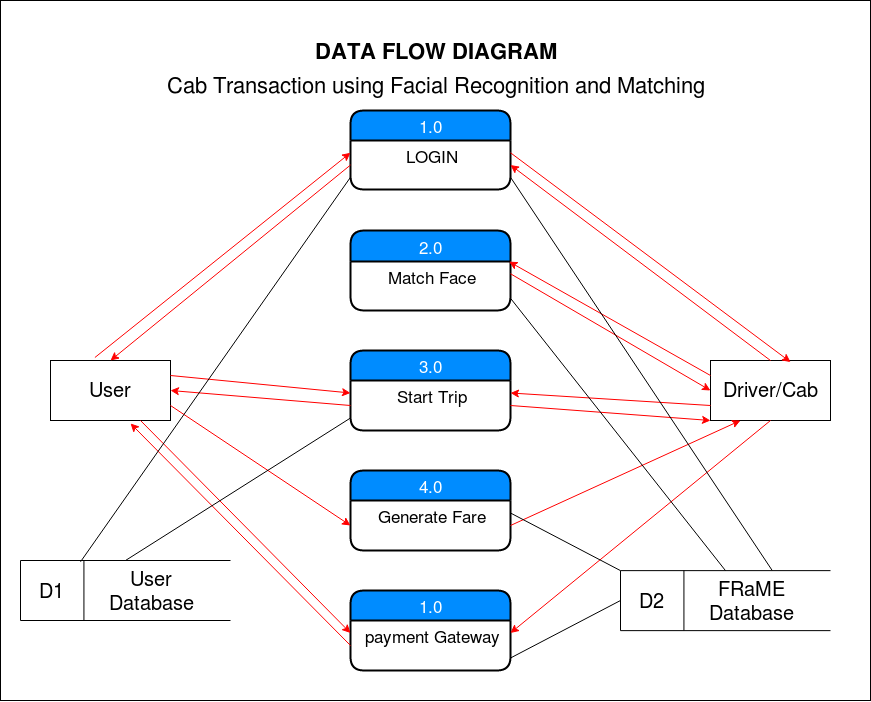

The diagram above was exported from draw.io. Its source (the exported page's mxGraphModel, read from the mxfile embedded in the PNG):
<mxGraphModel dx="2022" dy="1225" grid="1" gridSize="10" guides="1" tooltips="1" connect="1" arrows="1" fold="1" page="1" pageScale="1" pageWidth="850" pageHeight="1100" math="0" shadow="0">
  <root>
    <mxCell id="0" />
    <mxCell id="1" parent="0" />
    <mxCell id="Cszs_tbljX6Kz5kMIebH-1" value="" style="rounded=0;whiteSpace=wrap;html=1;" vertex="1" parent="1">
      <mxGeometry x="-110" y="50" width="870" height="700" as="geometry" />
    </mxCell>
    <mxCell id="6a5d889618719715-1" value="1.0" style="swimlane;childLayout=stackLayout;horizontal=1;startSize=30;horizontalStack=0;fillColor=#008cff;fontColor=#FFFFFF;rounded=1;fontSize=17;fontStyle=0;strokeWidth=2;resizeParent=0;resizeLast=1;shadow=0;dashed=0;align=center;" parent="1" vertex="1">
      <mxGeometry x="240" y="160" width="160" height="79" as="geometry" />
    </mxCell>
    <mxCell id="6a5d889618719715-2" value="LOGIN" style="align=center;strokeColor=none;fillColor=none;spacingLeft=4;fontSize=17;verticalAlign=top;resizable=0;rotatable=0;part=1;" parent="6a5d889618719715-1" vertex="1">
      <mxGeometry y="30" width="160" height="49" as="geometry" />
    </mxCell>
    <mxCell id="6a5d889618719715-3" value="2.0" style="swimlane;childLayout=stackLayout;horizontal=1;startSize=31;horizontalStack=0;fillColor=#008cff;fontColor=#FFFFFF;rounded=1;fontSize=17;fontStyle=0;strokeWidth=2;resizeParent=0;resizeLast=1;shadow=0;dashed=0;align=center;" parent="1" vertex="1">
      <mxGeometry x="240" y="280" width="160" height="80" as="geometry" />
    </mxCell>
    <mxCell id="6a5d889618719715-4" value="Match Face" style="align=center;strokeColor=none;fillColor=none;spacingLeft=4;fontSize=17;verticalAlign=top;resizable=0;rotatable=0;part=1;" parent="6a5d889618719715-3" vertex="1">
      <mxGeometry y="31" width="160" height="49" as="geometry" />
    </mxCell>
    <mxCell id="6a5d889618719715-5" value="3.0" style="swimlane;childLayout=stackLayout;horizontal=1;startSize=30;horizontalStack=0;fillColor=#008cff;fontColor=#FFFFFF;rounded=1;fontSize=17;fontStyle=0;strokeWidth=2;resizeParent=0;resizeLast=1;shadow=0;dashed=0;align=center;" parent="1" vertex="1">
      <mxGeometry x="240" y="400" width="160" height="80" as="geometry" />
    </mxCell>
    <mxCell id="6a5d889618719715-6" value="Start Trip" style="align=center;strokeColor=none;fillColor=none;spacingLeft=4;fontSize=17;verticalAlign=top;resizable=0;rotatable=0;part=1;" parent="6a5d889618719715-5" vertex="1">
      <mxGeometry y="30" width="160" height="50" as="geometry" />
    </mxCell>
    <mxCell id="6a5d889618719715-7" value="4.0" style="swimlane;childLayout=stackLayout;horizontal=1;startSize=30;horizontalStack=0;fillColor=#008cff;fontColor=#FFFFFF;rounded=1;fontSize=17;fontStyle=0;strokeWidth=2;resizeParent=0;resizeLast=1;shadow=0;dashed=0;align=center;" parent="1" vertex="1">
      <mxGeometry x="240" y="520" width="160" height="80" as="geometry" />
    </mxCell>
    <mxCell id="6a5d889618719715-8" value="Generate Fare" style="align=center;strokeColor=none;fillColor=none;spacingLeft=4;fontSize=17;verticalAlign=top;resizable=0;rotatable=0;part=1;" parent="6a5d889618719715-7" vertex="1">
      <mxGeometry y="30" width="160" height="50" as="geometry" />
    </mxCell>
    <mxCell id="6a5d889618719715-9" value="1.0" style="swimlane;childLayout=stackLayout;horizontal=1;startSize=30;horizontalStack=0;fillColor=#008cff;fontColor=#FFFFFF;rounded=1;fontSize=17;fontStyle=0;strokeWidth=2;resizeParent=0;resizeLast=1;shadow=0;dashed=0;align=center;" parent="1" vertex="1">
      <mxGeometry x="240" y="640" width="160" height="80" as="geometry" />
    </mxCell>
    <mxCell id="6a5d889618719715-10" value="payment Gateway" style="align=center;strokeColor=none;fillColor=none;spacingLeft=4;fontSize=17;verticalAlign=top;resizable=0;rotatable=0;part=1;" parent="6a5d889618719715-9" vertex="1">
      <mxGeometry y="30" width="160" height="50" as="geometry" />
    </mxCell>
    <mxCell id="6a5d889618719715-11" value="User" style="rounded=0;whiteSpace=wrap;html=1;fontSize=20;fontColor=#000000;align=center;" parent="1" vertex="1">
      <mxGeometry x="-60" y="410" width="120" height="60" as="geometry" />
    </mxCell>
    <mxCell id="6a5d889618719715-12" value="Driver/Cab" style="rounded=0;whiteSpace=wrap;html=1;fontSize=20;fontColor=#000000;align=center;" parent="1" vertex="1">
      <mxGeometry x="600" y="410" width="120" height="60" as="geometry" />
    </mxCell>
    <mxCell id="6a5d889618719715-14" style="edgeStyle=none;rounded=0;html=1;exitX=0;exitY=0.5;entryX=0.5;entryY=0;jettySize=auto;orthogonalLoop=1;strokeColor=#FF0000;fontSize=20;fontColor=#000000;" parent="1" source="6a5d889618719715-2" target="6a5d889618719715-11" edge="1">
      <mxGeometry relative="1" as="geometry" />
    </mxCell>
    <mxCell id="6a5d889618719715-15" style="edgeStyle=none;rounded=0;html=1;exitX=1;exitY=0.25;entryX=0.667;entryY=0.026;entryPerimeter=0;jettySize=auto;orthogonalLoop=1;strokeColor=#FF0000;fontSize=20;fontColor=#000000;" parent="1" source="6a5d889618719715-2" target="6a5d889618719715-12" edge="1">
      <mxGeometry relative="1" as="geometry" />
    </mxCell>
    <mxCell id="6a5d889618719715-13" value="" style="edgeStyle=none;rounded=0;html=1;entryX=0;entryY=0.25;jettySize=auto;orthogonalLoop=1;strokeColor=#FF0000;fontSize=20;fontColor=#000000;exitX=0.37;exitY=-0.05;exitPerimeter=0;labelPosition=center;verticalLabelPosition=middle;align=center;verticalAlign=middle;labelBorderColor=none;" parent="1" source="6a5d889618719715-11" target="6a5d889618719715-2" edge="1">
      <mxGeometry x="-0.193" y="44" relative="1" as="geometry">
        <mxPoint x="-20" y="370" as="sourcePoint" />
        <mxPoint y="-1" as="offset" />
      </mxGeometry>
    </mxCell>
    <mxCell id="6a5d889618719715-16" style="edgeStyle=none;rounded=0;html=1;exitX=0.5;exitY=0;entryX=1;entryY=0.5;jettySize=auto;orthogonalLoop=1;strokeColor=#FF0000;fontSize=20;fontColor=#000000;" parent="1" source="6a5d889618719715-12" target="6a5d889618719715-2" edge="1">
      <mxGeometry relative="1" as="geometry" />
    </mxCell>
    <mxCell id="6a5d889618719715-17" style="edgeStyle=none;rounded=0;html=1;exitX=0;exitY=0.25;entryX=0.991;entryY=0.003;entryPerimeter=0;jettySize=auto;orthogonalLoop=1;strokeColor=#FF0000;fontSize=20;fontColor=#000000;" parent="1" source="6a5d889618719715-12" target="6a5d889618719715-4" edge="1">
      <mxGeometry relative="1" as="geometry" />
    </mxCell>
    <mxCell id="6a5d889618719715-18" style="edgeStyle=none;rounded=0;html=1;exitX=1;exitY=0.25;entryX=0;entryY=0.5;jettySize=auto;orthogonalLoop=1;strokeColor=#FF0000;fontSize=20;fontColor=#000000;" parent="1" source="6a5d889618719715-4" target="6a5d889618719715-12" edge="1">
      <mxGeometry relative="1" as="geometry" />
    </mxCell>
    <mxCell id="6a5d889618719715-19" style="edgeStyle=none;rounded=0;html=1;exitX=0;exitY=0.75;entryX=1;entryY=0.25;jettySize=auto;orthogonalLoop=1;strokeColor=#FF0000;fontSize=20;fontColor=#000000;" parent="1" source="6a5d889618719715-12" target="6a5d889618719715-6" edge="1">
      <mxGeometry relative="1" as="geometry" />
    </mxCell>
    <mxCell id="6a5d889618719715-20" style="edgeStyle=none;rounded=0;html=1;exitX=1;exitY=0.5;jettySize=auto;orthogonalLoop=1;strokeColor=#FF0000;fontSize=20;fontColor=#000000;" parent="1" source="6a5d889618719715-6" edge="1">
      <mxGeometry relative="1" as="geometry">
        <mxPoint x="600" y="470" as="targetPoint" />
      </mxGeometry>
    </mxCell>
    <mxCell id="6a5d889618719715-21" style="edgeStyle=none;rounded=0;html=1;exitX=1;exitY=0.5;entryX=0.25;entryY=1;jettySize=auto;orthogonalLoop=1;strokeColor=#FF0000;fontSize=20;fontColor=#000000;" parent="1" source="6a5d889618719715-8" target="6a5d889618719715-12" edge="1">
      <mxGeometry relative="1" as="geometry" />
    </mxCell>
    <mxCell id="6a5d889618719715-22" style="edgeStyle=none;rounded=0;html=1;exitX=0.5;exitY=1;entryX=1;entryY=0.25;jettySize=auto;orthogonalLoop=1;strokeColor=#FF0000;fontSize=20;fontColor=#000000;" parent="1" source="6a5d889618719715-12" target="6a5d889618719715-10" edge="1">
      <mxGeometry relative="1" as="geometry" />
    </mxCell>
    <mxCell id="6a5d889618719715-23" style="edgeStyle=none;rounded=0;html=1;exitX=0.75;exitY=1;entryX=0;entryY=0.25;jettySize=auto;orthogonalLoop=1;strokeColor=#FF0000;fontSize=20;fontColor=#000000;" parent="1" source="6a5d889618719715-11" target="6a5d889618719715-10" edge="1">
      <mxGeometry relative="1" as="geometry" />
    </mxCell>
    <mxCell id="6a5d889618719715-25" style="edgeStyle=none;rounded=0;html=1;exitX=0;exitY=0.5;entryX=0.667;entryY=1.05;entryPerimeter=0;jettySize=auto;orthogonalLoop=1;strokeColor=#FF0000;fontSize=20;fontColor=#000000;" parent="1" source="6a5d889618719715-10" target="6a5d889618719715-11" edge="1">
      <mxGeometry relative="1" as="geometry" />
    </mxCell>
    <mxCell id="fcd523145f5d724-1" style="edgeStyle=none;rounded=0;html=1;exitX=1;exitY=0.25;entryX=0;entryY=0.25;jettySize=auto;orthogonalLoop=1;strokeColor=#FF0000;fontSize=20;fontColor=#000000;" parent="1" source="6a5d889618719715-11" target="6a5d889618719715-6" edge="1">
      <mxGeometry relative="1" as="geometry" />
    </mxCell>
    <mxCell id="fcd523145f5d724-2" style="edgeStyle=none;rounded=0;html=1;exitX=0;exitY=0.5;entryX=1;entryY=0.5;jettySize=auto;orthogonalLoop=1;strokeColor=#FF0000;fontSize=20;fontColor=#000000;" parent="1" source="6a5d889618719715-6" target="6a5d889618719715-11" edge="1">
      <mxGeometry relative="1" as="geometry" />
    </mxCell>
    <mxCell id="fcd523145f5d724-3" style="edgeStyle=none;rounded=0;html=1;exitX=1;exitY=0.75;entryX=0;entryY=0.5;jettySize=auto;orthogonalLoop=1;strokeColor=#FF0000;fontSize=20;fontColor=#000000;" parent="1" source="6a5d889618719715-11" target="6a5d889618719715-8" edge="1">
      <mxGeometry relative="1" as="geometry" />
    </mxCell>
    <mxCell id="fcd523145f5d724-5" value="" style="shape=partialRectangle;whiteSpace=wrap;html=1;left=0;right=0;fillColor=none;fontSize=20;fontColor=#000000;align=center;" parent="1" vertex="1">
      <mxGeometry x="-90" y="610" width="210" height="60" as="geometry" />
    </mxCell>
    <mxCell id="fcd523145f5d724-6" value="" style="endArrow=none;html=1;strokeColor=#000000;fontSize=20;fontColor=#000000;entryX=0;entryY=0;exitX=0;exitY=1;" parent="1" source="fcd523145f5d724-5" target="fcd523145f5d724-5" edge="1">
      <mxGeometry width="50" height="50" relative="1" as="geometry">
        <mxPoint x="-90" y="740" as="sourcePoint" />
        <mxPoint x="-40" y="690" as="targetPoint" />
      </mxGeometry>
    </mxCell>
    <mxCell id="fcd523145f5d724-7" value="" style="endArrow=none;html=1;strokeColor=#000000;fontSize=20;fontColor=#000000;exitX=0.5;exitY=0;entryX=0.5;entryY=1;" parent="1" edge="1">
      <mxGeometry width="50" height="50" relative="1" as="geometry">
        <mxPoint x="-26.57142857142844" y="609.8571428571429" as="sourcePoint" />
        <mxPoint x="-26.57142857142844" y="669.8571428571429" as="targetPoint" />
      </mxGeometry>
    </mxCell>
    <mxCell id="fcd523145f5d724-12" value="D1" style="text;html=1;strokeColor=none;fillColor=none;align=center;verticalAlign=middle;whiteSpace=wrap;fontSize=20;fontColor=#000000;" parent="1" vertex="1">
      <mxGeometry x="-80" y="630" width="40" height="20" as="geometry" />
    </mxCell>
    <mxCell id="fcd523145f5d724-13" value="User Database" style="text;html=1;strokeColor=none;fillColor=none;align=center;verticalAlign=middle;whiteSpace=wrap;fontSize=20;fontColor=#000000;" parent="1" vertex="1">
      <mxGeometry x="21" y="630" width="40" height="20" as="geometry" />
    </mxCell>
    <mxCell id="fcd523145f5d724-17" value="" style="shape=partialRectangle;whiteSpace=wrap;html=1;left=0;right=0;fillColor=none;fontSize=20;fontColor=#000000;align=center;" parent="1" vertex="1">
      <mxGeometry x="510" y="620.1428571428571" width="210" height="60" as="geometry" />
    </mxCell>
    <mxCell id="fcd523145f5d724-18" value="" style="endArrow=none;html=1;strokeColor=#000000;fontSize=20;fontColor=#000000;entryX=0;entryY=0;exitX=0;exitY=1;" parent="1" source="fcd523145f5d724-17" target="fcd523145f5d724-17" edge="1">
      <mxGeometry width="50" height="50" relative="1" as="geometry">
        <mxPoint x="510" y="750.1428571428571" as="sourcePoint" />
        <mxPoint x="560" y="700.1428571428571" as="targetPoint" />
      </mxGeometry>
    </mxCell>
    <mxCell id="fcd523145f5d724-19" value="" style="endArrow=none;html=1;strokeColor=#000000;fontSize=20;fontColor=#000000;exitX=0.5;exitY=0;entryX=0.5;entryY=1;" parent="1" edge="1">
      <mxGeometry width="50" height="50" relative="1" as="geometry">
        <mxPoint x="573.4285714285716" y="620" as="sourcePoint" />
        <mxPoint x="573.4285714285716" y="680" as="targetPoint" />
      </mxGeometry>
    </mxCell>
    <mxCell id="fcd523145f5d724-20" value="D2" style="text;html=1;strokeColor=none;fillColor=none;align=center;verticalAlign=middle;whiteSpace=wrap;fontSize=20;fontColor=#000000;" parent="1" vertex="1">
      <mxGeometry x="520" y="640.1428571428571" width="40" height="20" as="geometry" />
    </mxCell>
    <mxCell id="fcd523145f5d724-21" value="FRaME Database" style="text;html=1;strokeColor=none;fillColor=none;align=center;verticalAlign=middle;whiteSpace=wrap;fontSize=20;fontColor=#000000;" parent="1" vertex="1">
      <mxGeometry x="621" y="640.1428571428571" width="40" height="20" as="geometry" />
    </mxCell>
    <mxCell id="fcd523145f5d724-22" style="edgeStyle=none;rounded=0;html=1;exitX=0.5;exitY=0;entryX=0;entryY=0.75;jettySize=auto;orthogonalLoop=1;strokeColor=#000000;fontSize=20;fontColor=#000000;endArrow=none;endFill=0;" parent="1" source="fcd523145f5d724-5" target="6a5d889618719715-6" edge="1">
      <mxGeometry relative="1" as="geometry" />
    </mxCell>
    <mxCell id="fcd523145f5d724-23" style="edgeStyle=none;rounded=0;html=1;exitX=1;exitY=0.75;entryX=0.5;entryY=0;endArrow=none;endFill=0;jettySize=auto;orthogonalLoop=1;strokeColor=#000000;fontSize=20;fontColor=#000000;" parent="1" source="6a5d889618719715-4" target="fcd523145f5d724-17" edge="1">
      <mxGeometry relative="1" as="geometry" />
    </mxCell>
    <mxCell id="fcd523145f5d724-24" style="edgeStyle=none;rounded=0;html=1;exitX=1;exitY=0.25;entryX=0;entryY=0;endArrow=none;endFill=0;jettySize=auto;orthogonalLoop=1;strokeColor=#000000;fontSize=20;fontColor=#000000;" parent="1" source="6a5d889618719715-8" target="fcd523145f5d724-17" edge="1">
      <mxGeometry relative="1" as="geometry" />
    </mxCell>
    <mxCell id="fcd523145f5d724-25" style="edgeStyle=none;rounded=0;html=1;exitX=1;exitY=0.75;endArrow=none;endFill=0;jettySize=auto;orthogonalLoop=1;strokeColor=#000000;fontSize=20;fontColor=#000000;" parent="1" source="6a5d889618719715-10" edge="1">
      <mxGeometry relative="1" as="geometry">
        <mxPoint x="510" y="650" as="targetPoint" />
      </mxGeometry>
    </mxCell>
    <mxCell id="fcd523145f5d724-26" style="edgeStyle=none;rounded=0;html=1;exitX=0;exitY=0.75;entryX=0.286;entryY=0.021;entryPerimeter=0;endArrow=none;endFill=0;jettySize=auto;orthogonalLoop=1;strokeColor=#000000;fontSize=20;fontColor=#000000;" parent="1" source="6a5d889618719715-2" target="fcd523145f5d724-5" edge="1">
      <mxGeometry relative="1" as="geometry" />
    </mxCell>
    <mxCell id="fcd523145f5d724-27" style="edgeStyle=none;rounded=0;html=1;exitX=1;exitY=0.75;entryX=0.722;entryY=-0.005;entryPerimeter=0;endArrow=none;endFill=0;jettySize=auto;orthogonalLoop=1;strokeColor=#000000;fontSize=20;fontColor=#000000;" parent="1" source="6a5d889618719715-2" target="fcd523145f5d724-17" edge="1">
      <mxGeometry relative="1" as="geometry" />
    </mxCell>
    <mxCell id="Cszs_tbljX6Kz5kMIebH-2" value="DATA FLOW DIAGRAM" style="text;html=1;strokeColor=none;fillColor=none;align=center;verticalAlign=middle;whiteSpace=wrap;rounded=0;fontSize=22;fontStyle=1" vertex="1" parent="1">
      <mxGeometry x="185" y="90" width="280" height="20" as="geometry" />
    </mxCell>
    <mxCell id="Cszs_tbljX6Kz5kMIebH-3" value="Cab Transaction using Facial Recognition and Matching" style="text;html=1;strokeColor=none;fillColor=none;align=center;verticalAlign=middle;whiteSpace=wrap;rounded=0;fontSize=22;" vertex="1" parent="1">
      <mxGeometry x="-5" y="125" width="660" height="20" as="geometry" />
    </mxCell>
  </root>
</mxGraphModel>